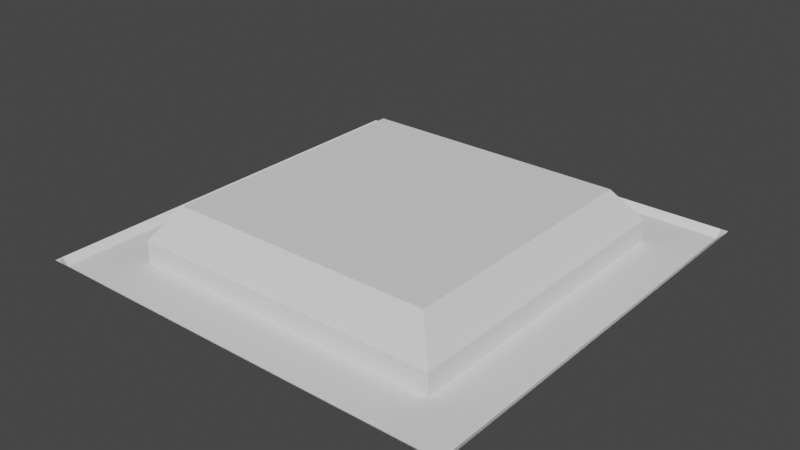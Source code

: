 # Source: roof.blend  (saved by Blender 2.91.10; exported with 4.5.12 LTS)
import bpy
from mathutils import Matrix  # noqa: F401  (used for matrix-valued properties, if any)

bpy.ops.wm.read_factory_settings(use_empty=True)
scene = bpy.context.scene
scene.name = 'Scene'

# ---- collections
col_collection = bpy.data.collections.new('Collection'); scene.collection.children.link(col_collection)

# ---- world
world_world = bpy.data.worlds.new('World'); scene.world = world_world
world_world.use_nodes = True; world_world.node_tree.nodes.clear()
_N = world_world.node_tree.nodes; _L = world_world.node_tree.links
n0 = _N.new('ShaderNodeOutputWorld'); n0.name = 'World Output'; n0.location = (300, 300)
n1 = _N.new('ShaderNodeBackground'); n1.name = 'Background'; n1.location = (10, 300)
n1.inputs[0].default_value = (0.05088, 0.05088, 0.05088, 1.0)
_L.new(n1.outputs[0], n0.inputs[0])
n0.is_active_output = True
world_world.color = (0.05088, 0.05088, 0.05088)
world_world.use_sun_shadow = False
world_world.sun_shadow_jitter_overblur = 0.0

# ---- meshes
me_plane_062 = bpy.data.meshes.new('Plane.062')
me_plane_062.from_pydata([(0.02091, -1.0, 1.0), (0.02091, 1.0, 1.0), (0.02091, -1.0, -1.0), (0.02091, 1.0, -1.0), (0.02091, 0.7333, 1.0), (0.02091, -0.7333, 1.0), (0.02091, 0.7333, -1.0), (0.02091, -0.7333, -1.0), (0.02091, -1.0, -0.7333), (0.02091, -1.0, 0.7333), (0.02091, 1.0, 0.7333), (0.02091, 1.0, -0.7333), (0.06164, -0.7333, -0.7333), (0.06164, -0.7333, 0.7333), (0.06164, 0.7333, -0.7333), (0.06164, 0.7333, 0.7333), (-0.07551, 0.7333, -0.7333), (-0.2756, 0.6211, -0.6211), (-0.2756, -0.6211, -0.6211), (-0.07551, -0.7333, -0.7333), (-0.07551, 0.7333, 0.7333), (-0.2756, 0.6211, 0.6211), (-0.2756, -0.6211, 0.6211), (-0.07551, -0.7333, 0.7333), (0.02091, 0.9667, 1.0), (0.02091, 0.9667, -1.0), (0.06164, 0.9667, 0.7333), (0.06164, 0.9667, -0.7333), (0.02091, -1.0, 0.9667), (0.06164, -0.7333, 0.9667), (0.06164, 0.7333, 0.9667), (0.02091, 1.0, 0.9667), (0.06164, 0.9667, 0.9667), (0.02091, -0.9667, 1.0), (0.02091, -0.9667, -1.0), (0.06164, -0.9667, 0.7333), (0.06164, -0.9667, -0.7333), (0.06164, -0.9667, 0.9667), (0.02091, 1.0, -0.9667), (0.02091, -1.0, -0.9667), (0.06164, -0.7333, -0.9667), (0.06164, 0.7333, -0.9667), (0.06164, 0.9667, -0.9667), (0.06164, -0.9667, -0.9667)], [], [(42, 25, 3, 38), (43, 34, 7, 40), (40, 7, 6, 41), (29, 13, 15, 30), (37, 35, 13, 29), (35, 36, 12, 13), (32, 26, 10, 31), (26, 27, 11, 10), (15, 13, 23, 20), (20, 23, 22, 21), (13, 12, 19, 23), (23, 19, 18, 22), (14, 15, 20, 16), (16, 20, 21, 17), (12, 14, 16, 19), (19, 16, 17, 18), (22, 18, 17, 21), (15, 14, 27, 26), (30, 15, 26, 32), (41, 6, 25, 42), (4, 30, 32, 24), (24, 32, 31, 1), (33, 37, 29, 5), (5, 29, 30, 4), (0, 28, 37, 33), (9, 8, 36, 35), (28, 9, 35, 37), (39, 2, 34, 43), (8, 39, 43, 36), (14, 41, 42, 27), (12, 40, 41, 14), (36, 43, 40, 12), (27, 42, 38, 11)])
_uv = me_plane_062.uv_layers.new(name='UVMap')
_uv.uv.foreach_set('vector', [0.0, 0.8333, 0.0, 0.8333, 0.0, 1.0, 0.0, 1.0, 0.0, 0.1667, 0.0, 0.1667, 0.0, 0.3333, 0.0, 0.3333, 0.0, 0.3333, 0.0, 0.3333, 0.0, 0.6667, 0.0, 0.6667, 0.0, 0.3333, 0.0, 0.3333, 0.0, 0.6667, 0.0, 0.6667, 0.0, 0.1667, 0.0, 0.1667, 0.0, 0.3333, 0.0, 0.3333, 0.0, 0.1667, 0.0, 0.1667, 0.0, 0.3333, 0.0, 0.3333, 0.0, 0.8333, 0.0, 0.8333, 0.0, 1.0, 0.0, 1.0, 0.0, 0.8333, 0.0, 0.8333, 0.0, 1.0, 0.0, 1.0, 0.0, 0.6667, 0.0, 0.3333, 0.0, 0.3333, 0.0, 0.6667, 0.0, 0.6667, 0.0, 0.3333, 0.0, 0.3333, 0.0, 0.6667, 0.0, 0.3333, 0.0, 0.3333, 0.0, 0.3333, 0.0, 0.3333, 0.0, 0.3333, 0.0, 0.3333, 0.0, 0.3333, 0.0, 0.3333, 0.0, 0.6667, 0.0, 0.6667, 0.0, 0.6667, 0.0, 0.6667, 0.0, 0.6667, 0.0, 0.6667, 0.0, 0.6667, 0.0, 0.6667, 0.0, 0.3333, 0.0, 0.6667, 0.0, 0.6667, 0.0, 0.3333, 0.0, 0.3333, 0.0, 0.6667, 0.0, 0.6667, 0.0, 0.3333, 0.0, 0.3333, 0.0, 0.3333, 0.0, 0.6667, 0.0, 0.6667, 0.0, 0.6667, 0.0, 0.6667, 0.0, 0.8333, 0.0, 0.8333, 0.0, 0.6667, 0.0, 0.6667, 0.0, 0.8333, 0.0, 0.8333, 0.0, 0.6667, 0.0, 0.6667, 0.0, 0.8333, 0.0, 0.8333, 0.0, 0.6667, 0.0, 0.6667, 0.0, 0.8333, 0.0, 0.8333, 0.0, 0.8333, 0.0, 0.8333, 0.0, 1.0, 0.0, 1.0, 0.0, 0.1667, 0.0, 0.1667, 0.0, 0.3333, 0.0, 0.3333, 0.0, 0.3333, 0.0, 0.3333, 0.0, 0.6667, 0.0, 0.6667, 0.0, 0.0, 0.0, 0.0, 0.0, 0.1667, 0.0, 0.1667, 0.0, 0.0, 0.0, 0.0, 0.0, 0.1667, 0.0, 0.1667, 0.0, 0.0, 0.0, 0.0, 0.0, 0.1667, 0.0, 0.1667, 0.0, 0.0, 0.0, 0.0, 0.0, 0.1667, 0.0, 0.1667, 0.0, 0.0, 0.0, 0.0, 0.0, 0.1667, 0.0, 0.1667, 0.0, 0.6667, 0.0, 0.6667, 0.0, 0.8333, 0.0, 0.8333, 0.0, 0.3333, 0.0, 0.3333, 0.0, 0.6667, 0.0, 0.6667, 0.0, 0.1667, 0.0, 0.1667, 0.0, 0.3333, 0.0, 0.3333, 0.0, 0.8333, 0.0, 0.8333, 0.0, 1.0, 0.0, 1.0])
me_plane_062.use_remesh_fix_poles = True
me_plane_062.use_remesh_preserve_attributes = False
me_plane_062.use_mirror_vertex_groups = False
me_plane_062.update()

# ---- objects
ob_plane_002 = bpy.data.objects.new('Plane.002', me_plane_062)

# ---- transforms, parenting, visibility, modifiers, constraints
ob_plane_002.location = (0.0, 0.0, 4.044)
ob_plane_002.rotation_euler = (-0.0, 1.571, 0.0)
ob_plane_002.scale = (1.5, 2.0, 2.0)
ob_plane_002.lineart.crease_threshold = 0.0

# ---- collection membership
col_collection.objects.link(ob_plane_002)

# ---- scene / render settings (as saved in the file)
scene.frame_start = 1; scene.frame_end = 250; scene.frame_set(1)
scene.render.engine = 'BLENDER_EEVEE_NEXT'
scene.cycles.use_denoising = False
scene.cycles.samples = 128
scene.cycles.sampling_pattern = 'TABULATED_SOBOL'
scene.cycles.use_adaptive_sampling = False
scene.cycles.use_light_tree = False
scene.view_settings.view_transform = 'Filmic'
bpy.context.view_layer.update()

# ---- added for rendering (the .blend has no active camera and no usable light): camera, sun
cam_auto = bpy.data.cameras.new('AutoCamera')
cam_auto.lens = 50.0
cam_auto.sensor_width = 36.0
cam_auto.clip_end = 1000.0
ob_auto_camera = bpy.data.objects.new('AutoCamera', cam_auto)
scene.collection.objects.link(ob_auto_camera)
ob_auto_camera.location = (5.25474, -6.30569, 8.40843)
ob_auto_camera.rotation_euler = (1.09748, -7.21219e-08, 0.694738)
scene.camera = ob_auto_camera
light_auto_sun = bpy.data.lights.new('AutoSun', 'SUN')
light_auto_sun.energy = 3.0
light_auto_sun.angle = 0.0523599
ob_auto_sun = bpy.data.objects.new('AutoSun', light_auto_sun)
scene.collection.objects.link(ob_auto_sun)
ob_auto_sun.rotation_euler = (0.872665, 0.174533, 0.523599)
bpy.context.view_layer.update()
